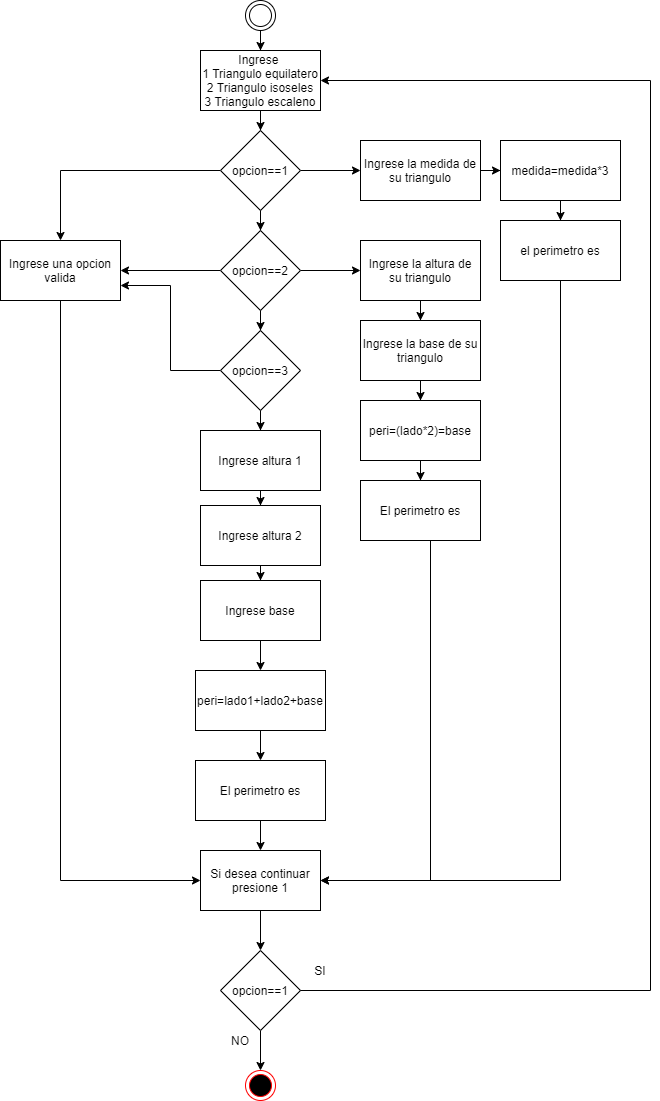

The diagram above was exported from draw.io. Its source (the exported page's mxGraphModel, read from the mxfile embedded in the PNG):
<mxGraphModel dx="920" dy="1626" grid="1" gridSize="10" guides="1" tooltips="1" connect="1" arrows="1" fold="1" page="1" pageScale="1" pageWidth="827" pageHeight="1169" math="0" shadow="0">
  <root>
    <mxCell id="WIyWlLk6GJQsqaUBKTNV-0" />
    <mxCell id="WIyWlLk6GJQsqaUBKTNV-1" parent="WIyWlLk6GJQsqaUBKTNV-0" />
    <mxCell id="tRA2dy3xICMEblNR959_-0" value="" style="ellipse;html=1;shape=endState;fillColor=#000000;strokeColor=#ff0000;" vertex="1" parent="WIyWlLk6GJQsqaUBKTNV-1">
      <mxGeometry x="385" y="1090" width="30" height="30" as="geometry" />
    </mxCell>
    <mxCell id="tRA2dy3xICMEblNR959_-9" style="edgeStyle=orthogonalEdgeStyle;rounded=0;orthogonalLoop=1;jettySize=auto;html=1;" edge="1" parent="WIyWlLk6GJQsqaUBKTNV-1" source="tRA2dy3xICMEblNR959_-1" target="tRA2dy3xICMEblNR959_-8">
      <mxGeometry relative="1" as="geometry" />
    </mxCell>
    <mxCell id="tRA2dy3xICMEblNR959_-1" value="" style="ellipse;shape=doubleEllipse;html=1;dashed=0;whitespace=wrap;aspect=fixed;" vertex="1" parent="WIyWlLk6GJQsqaUBKTNV-1">
      <mxGeometry x="385" y="20" width="30" height="30" as="geometry" />
    </mxCell>
    <mxCell id="tRA2dy3xICMEblNR959_-3" style="edgeStyle=orthogonalEdgeStyle;rounded=0;orthogonalLoop=1;jettySize=auto;html=1;" edge="1" parent="WIyWlLk6GJQsqaUBKTNV-1" source="tRA2dy3xICMEblNR959_-2" target="tRA2dy3xICMEblNR959_-0">
      <mxGeometry relative="1" as="geometry" />
    </mxCell>
    <mxCell id="tRA2dy3xICMEblNR959_-2" value="opcion==1" style="rhombus;whiteSpace=wrap;html=1;" vertex="1" parent="WIyWlLk6GJQsqaUBKTNV-1">
      <mxGeometry x="360" y="970" width="80" height="80" as="geometry" />
    </mxCell>
    <mxCell id="tRA2dy3xICMEblNR959_-15" style="edgeStyle=orthogonalEdgeStyle;rounded=0;orthogonalLoop=1;jettySize=auto;html=1;entryX=1;entryY=0.5;entryDx=0;entryDy=0;exitX=1;exitY=0.5;exitDx=0;exitDy=0;" edge="1" parent="WIyWlLk6GJQsqaUBKTNV-1" source="tRA2dy3xICMEblNR959_-2" target="tRA2dy3xICMEblNR959_-8">
      <mxGeometry relative="1" as="geometry">
        <Array as="points">
          <mxPoint x="790" y="1010" />
          <mxPoint x="790" y="100" />
        </Array>
      </mxGeometry>
    </mxCell>
    <mxCell id="tRA2dy3xICMEblNR959_-41" style="edgeStyle=orthogonalEdgeStyle;rounded=0;orthogonalLoop=1;jettySize=auto;html=1;" edge="1" parent="WIyWlLk6GJQsqaUBKTNV-1" source="tRA2dy3xICMEblNR959_-8" target="tRA2dy3xICMEblNR959_-40">
      <mxGeometry relative="1" as="geometry" />
    </mxCell>
    <mxCell id="tRA2dy3xICMEblNR959_-8" value="Ingrese&amp;nbsp;&lt;br&gt;1 Triangulo equilatero&lt;br&gt;2 Triangulo isoseles&lt;br&gt;3 Triangulo escaleno" style="rounded=0;whiteSpace=wrap;html=1;" vertex="1" parent="WIyWlLk6GJQsqaUBKTNV-1">
      <mxGeometry x="340" y="70" width="120" height="60" as="geometry" />
    </mxCell>
    <mxCell id="tRA2dy3xICMEblNR959_-17" value="SI" style="text;html=1;strokeColor=none;fillColor=none;align=center;verticalAlign=middle;whiteSpace=wrap;rounded=0;" vertex="1" parent="WIyWlLk6GJQsqaUBKTNV-1">
      <mxGeometry x="440" y="980" width="40" height="20" as="geometry" />
    </mxCell>
    <mxCell id="tRA2dy3xICMEblNR959_-18" value="NO" style="text;html=1;strokeColor=none;fillColor=none;align=center;verticalAlign=middle;whiteSpace=wrap;rounded=0;" vertex="1" parent="WIyWlLk6GJQsqaUBKTNV-1">
      <mxGeometry x="360" y="1050" width="40" height="20" as="geometry" />
    </mxCell>
    <mxCell id="tRA2dy3xICMEblNR959_-27" style="edgeStyle=orthogonalEdgeStyle;rounded=0;orthogonalLoop=1;jettySize=auto;html=1;" edge="1" parent="WIyWlLk6GJQsqaUBKTNV-1" source="tRA2dy3xICMEblNR959_-25" target="tRA2dy3xICMEblNR959_-2">
      <mxGeometry relative="1" as="geometry" />
    </mxCell>
    <mxCell id="tRA2dy3xICMEblNR959_-25" value="Si desea continuar presione 1" style="rounded=0;whiteSpace=wrap;html=1;" vertex="1" parent="WIyWlLk6GJQsqaUBKTNV-1">
      <mxGeometry x="340" y="870" width="120" height="60" as="geometry" />
    </mxCell>
    <mxCell id="tRA2dy3xICMEblNR959_-31" value="" style="edgeStyle=orthogonalEdgeStyle;rounded=0;orthogonalLoop=1;jettySize=auto;html=1;" edge="1" parent="WIyWlLk6GJQsqaUBKTNV-1" target="tRA2dy3xICMEblNR959_-30">
      <mxGeometry relative="1" as="geometry">
        <mxPoint x="400.0588235294117" y="210" as="sourcePoint" />
      </mxGeometry>
    </mxCell>
    <mxCell id="tRA2dy3xICMEblNR959_-33" value="" style="edgeStyle=orthogonalEdgeStyle;rounded=0;orthogonalLoop=1;jettySize=auto;html=1;" edge="1" parent="WIyWlLk6GJQsqaUBKTNV-1" target="tRA2dy3xICMEblNR959_-32">
      <mxGeometry relative="1" as="geometry">
        <mxPoint x="400.0588235294117" y="290" as="sourcePoint" />
      </mxGeometry>
    </mxCell>
    <mxCell id="tRA2dy3xICMEblNR959_-36" value="" style="edgeStyle=orthogonalEdgeStyle;rounded=0;orthogonalLoop=1;jettySize=auto;html=1;" edge="1" parent="WIyWlLk6GJQsqaUBKTNV-1" source="tRA2dy3xICMEblNR959_-32">
      <mxGeometry relative="1" as="geometry">
        <mxPoint x="400.0588235294117" y="390" as="targetPoint" />
      </mxGeometry>
    </mxCell>
    <mxCell id="tRA2dy3xICMEblNR959_-43" value="" style="edgeStyle=orthogonalEdgeStyle;rounded=0;orthogonalLoop=1;jettySize=auto;html=1;" edge="1" parent="WIyWlLk6GJQsqaUBKTNV-1" source="tRA2dy3xICMEblNR959_-40" target="tRA2dy3xICMEblNR959_-42">
      <mxGeometry relative="1" as="geometry" />
    </mxCell>
    <mxCell id="tRA2dy3xICMEblNR959_-47" style="edgeStyle=orthogonalEdgeStyle;rounded=0;orthogonalLoop=1;jettySize=auto;html=1;" edge="1" parent="WIyWlLk6GJQsqaUBKTNV-1" source="tRA2dy3xICMEblNR959_-40" target="tRA2dy3xICMEblNR959_-46">
      <mxGeometry relative="1" as="geometry" />
    </mxCell>
    <mxCell id="tRA2dy3xICMEblNR959_-54" style="edgeStyle=orthogonalEdgeStyle;rounded=0;orthogonalLoop=1;jettySize=auto;html=1;" edge="1" parent="WIyWlLk6GJQsqaUBKTNV-1" source="tRA2dy3xICMEblNR959_-40" target="tRA2dy3xICMEblNR959_-53">
      <mxGeometry relative="1" as="geometry" />
    </mxCell>
    <mxCell id="tRA2dy3xICMEblNR959_-40" value="opcion==1" style="rhombus;whiteSpace=wrap;html=1;" vertex="1" parent="WIyWlLk6GJQsqaUBKTNV-1">
      <mxGeometry x="360" y="150" width="80" height="80" as="geometry" />
    </mxCell>
    <mxCell id="tRA2dy3xICMEblNR959_-45" value="" style="edgeStyle=orthogonalEdgeStyle;rounded=0;orthogonalLoop=1;jettySize=auto;html=1;" edge="1" parent="WIyWlLk6GJQsqaUBKTNV-1" source="tRA2dy3xICMEblNR959_-42" target="tRA2dy3xICMEblNR959_-44">
      <mxGeometry relative="1" as="geometry" />
    </mxCell>
    <mxCell id="tRA2dy3xICMEblNR959_-48" style="edgeStyle=orthogonalEdgeStyle;rounded=0;orthogonalLoop=1;jettySize=auto;html=1;entryX=1;entryY=0.5;entryDx=0;entryDy=0;" edge="1" parent="WIyWlLk6GJQsqaUBKTNV-1" source="tRA2dy3xICMEblNR959_-42" target="tRA2dy3xICMEblNR959_-46">
      <mxGeometry relative="1" as="geometry" />
    </mxCell>
    <mxCell id="tRA2dy3xICMEblNR959_-65" style="edgeStyle=orthogonalEdgeStyle;rounded=0;orthogonalLoop=1;jettySize=auto;html=1;" edge="1" parent="WIyWlLk6GJQsqaUBKTNV-1" source="tRA2dy3xICMEblNR959_-42" target="tRA2dy3xICMEblNR959_-64">
      <mxGeometry relative="1" as="geometry" />
    </mxCell>
    <mxCell id="tRA2dy3xICMEblNR959_-42" value="opcion==2" style="rhombus;whiteSpace=wrap;html=1;" vertex="1" parent="WIyWlLk6GJQsqaUBKTNV-1">
      <mxGeometry x="360" y="250" width="80" height="80" as="geometry" />
    </mxCell>
    <mxCell id="tRA2dy3xICMEblNR959_-49" style="edgeStyle=orthogonalEdgeStyle;rounded=0;orthogonalLoop=1;jettySize=auto;html=1;entryX=1;entryY=0.75;entryDx=0;entryDy=0;" edge="1" parent="WIyWlLk6GJQsqaUBKTNV-1" source="tRA2dy3xICMEblNR959_-44" target="tRA2dy3xICMEblNR959_-46">
      <mxGeometry relative="1" as="geometry" />
    </mxCell>
    <mxCell id="tRA2dy3xICMEblNR959_-74" value="" style="edgeStyle=orthogonalEdgeStyle;rounded=0;orthogonalLoop=1;jettySize=auto;html=1;" edge="1" parent="WIyWlLk6GJQsqaUBKTNV-1" source="tRA2dy3xICMEblNR959_-44" target="tRA2dy3xICMEblNR959_-73">
      <mxGeometry relative="1" as="geometry" />
    </mxCell>
    <mxCell id="tRA2dy3xICMEblNR959_-44" value="opcion==3" style="rhombus;whiteSpace=wrap;html=1;" vertex="1" parent="WIyWlLk6GJQsqaUBKTNV-1">
      <mxGeometry x="360" y="350" width="80" height="80" as="geometry" />
    </mxCell>
    <mxCell id="tRA2dy3xICMEblNR959_-50" style="edgeStyle=orthogonalEdgeStyle;rounded=0;orthogonalLoop=1;jettySize=auto;html=1;entryX=0;entryY=0.5;entryDx=0;entryDy=0;" edge="1" parent="WIyWlLk6GJQsqaUBKTNV-1" source="tRA2dy3xICMEblNR959_-46" target="tRA2dy3xICMEblNR959_-25">
      <mxGeometry relative="1" as="geometry">
        <Array as="points">
          <mxPoint x="200" y="900" />
        </Array>
      </mxGeometry>
    </mxCell>
    <mxCell id="tRA2dy3xICMEblNR959_-46" value="Ingrese una opcion valida" style="rounded=0;whiteSpace=wrap;html=1;" vertex="1" parent="WIyWlLk6GJQsqaUBKTNV-1">
      <mxGeometry x="140" y="260" width="120" height="60" as="geometry" />
    </mxCell>
    <mxCell id="tRA2dy3xICMEblNR959_-60" value="" style="edgeStyle=orthogonalEdgeStyle;rounded=0;orthogonalLoop=1;jettySize=auto;html=1;" edge="1" parent="WIyWlLk6GJQsqaUBKTNV-1" source="tRA2dy3xICMEblNR959_-53" target="tRA2dy3xICMEblNR959_-59">
      <mxGeometry relative="1" as="geometry" />
    </mxCell>
    <mxCell id="tRA2dy3xICMEblNR959_-53" value="Ingrese la medida de su triangulo" style="rounded=0;whiteSpace=wrap;html=1;" vertex="1" parent="WIyWlLk6GJQsqaUBKTNV-1">
      <mxGeometry x="500" y="160" width="120" height="60" as="geometry" />
    </mxCell>
    <mxCell id="tRA2dy3xICMEblNR959_-62" value="" style="edgeStyle=orthogonalEdgeStyle;rounded=0;orthogonalLoop=1;jettySize=auto;html=1;" edge="1" parent="WIyWlLk6GJQsqaUBKTNV-1" source="tRA2dy3xICMEblNR959_-59" target="tRA2dy3xICMEblNR959_-61">
      <mxGeometry relative="1" as="geometry" />
    </mxCell>
    <mxCell id="tRA2dy3xICMEblNR959_-59" value="medida=medida*3" style="rounded=0;whiteSpace=wrap;html=1;" vertex="1" parent="WIyWlLk6GJQsqaUBKTNV-1">
      <mxGeometry x="640" y="160" width="120" height="60" as="geometry" />
    </mxCell>
    <mxCell id="tRA2dy3xICMEblNR959_-63" style="edgeStyle=orthogonalEdgeStyle;rounded=0;orthogonalLoop=1;jettySize=auto;html=1;entryX=1;entryY=0.5;entryDx=0;entryDy=0;" edge="1" parent="WIyWlLk6GJQsqaUBKTNV-1" source="tRA2dy3xICMEblNR959_-61" target="tRA2dy3xICMEblNR959_-25">
      <mxGeometry relative="1" as="geometry">
        <Array as="points">
          <mxPoint x="700" y="900" />
        </Array>
      </mxGeometry>
    </mxCell>
    <mxCell id="tRA2dy3xICMEblNR959_-61" value="el perimetro es" style="rounded=0;whiteSpace=wrap;html=1;" vertex="1" parent="WIyWlLk6GJQsqaUBKTNV-1">
      <mxGeometry x="640" y="240" width="120" height="60" as="geometry" />
    </mxCell>
    <mxCell id="tRA2dy3xICMEblNR959_-67" value="" style="edgeStyle=orthogonalEdgeStyle;rounded=0;orthogonalLoop=1;jettySize=auto;html=1;" edge="1" parent="WIyWlLk6GJQsqaUBKTNV-1" source="tRA2dy3xICMEblNR959_-64" target="tRA2dy3xICMEblNR959_-66">
      <mxGeometry relative="1" as="geometry" />
    </mxCell>
    <mxCell id="tRA2dy3xICMEblNR959_-64" value="Ingrese la altura de su triangulo" style="rounded=0;whiteSpace=wrap;html=1;" vertex="1" parent="WIyWlLk6GJQsqaUBKTNV-1">
      <mxGeometry x="500" y="260" width="120" height="60" as="geometry" />
    </mxCell>
    <mxCell id="tRA2dy3xICMEblNR959_-69" value="" style="edgeStyle=orthogonalEdgeStyle;rounded=0;orthogonalLoop=1;jettySize=auto;html=1;" edge="1" parent="WIyWlLk6GJQsqaUBKTNV-1" source="tRA2dy3xICMEblNR959_-66" target="tRA2dy3xICMEblNR959_-68">
      <mxGeometry relative="1" as="geometry" />
    </mxCell>
    <mxCell id="tRA2dy3xICMEblNR959_-66" value="Ingrese la base de su triangulo" style="rounded=0;whiteSpace=wrap;html=1;" vertex="1" parent="WIyWlLk6GJQsqaUBKTNV-1">
      <mxGeometry x="500" y="340" width="120" height="60" as="geometry" />
    </mxCell>
    <mxCell id="tRA2dy3xICMEblNR959_-71" value="" style="edgeStyle=orthogonalEdgeStyle;rounded=0;orthogonalLoop=1;jettySize=auto;html=1;" edge="1" parent="WIyWlLk6GJQsqaUBKTNV-1" source="tRA2dy3xICMEblNR959_-68" target="tRA2dy3xICMEblNR959_-70">
      <mxGeometry relative="1" as="geometry" />
    </mxCell>
    <mxCell id="tRA2dy3xICMEblNR959_-68" value="peri=(lado*2)=base" style="rounded=0;whiteSpace=wrap;html=1;" vertex="1" parent="WIyWlLk6GJQsqaUBKTNV-1">
      <mxGeometry x="500" y="420" width="120" height="60" as="geometry" />
    </mxCell>
    <mxCell id="tRA2dy3xICMEblNR959_-72" style="edgeStyle=orthogonalEdgeStyle;rounded=0;orthogonalLoop=1;jettySize=auto;html=1;entryX=1;entryY=0.5;entryDx=0;entryDy=0;" edge="1" parent="WIyWlLk6GJQsqaUBKTNV-1" source="tRA2dy3xICMEblNR959_-70" target="tRA2dy3xICMEblNR959_-25">
      <mxGeometry relative="1" as="geometry">
        <Array as="points">
          <mxPoint x="570" y="900" />
        </Array>
      </mxGeometry>
    </mxCell>
    <mxCell id="tRA2dy3xICMEblNR959_-70" value="El perimetro es" style="rounded=0;whiteSpace=wrap;html=1;" vertex="1" parent="WIyWlLk6GJQsqaUBKTNV-1">
      <mxGeometry x="500" y="500" width="120" height="60" as="geometry" />
    </mxCell>
    <mxCell id="tRA2dy3xICMEblNR959_-76" value="" style="edgeStyle=orthogonalEdgeStyle;rounded=0;orthogonalLoop=1;jettySize=auto;html=1;" edge="1" parent="WIyWlLk6GJQsqaUBKTNV-1" source="tRA2dy3xICMEblNR959_-73" target="tRA2dy3xICMEblNR959_-75">
      <mxGeometry relative="1" as="geometry" />
    </mxCell>
    <mxCell id="tRA2dy3xICMEblNR959_-73" value="Ingrese altura 1" style="rounded=0;whiteSpace=wrap;html=1;" vertex="1" parent="WIyWlLk6GJQsqaUBKTNV-1">
      <mxGeometry x="340" y="450" width="120" height="60" as="geometry" />
    </mxCell>
    <mxCell id="tRA2dy3xICMEblNR959_-80" value="" style="edgeStyle=orthogonalEdgeStyle;rounded=0;orthogonalLoop=1;jettySize=auto;html=1;" edge="1" parent="WIyWlLk6GJQsqaUBKTNV-1" source="tRA2dy3xICMEblNR959_-75" target="tRA2dy3xICMEblNR959_-79">
      <mxGeometry relative="1" as="geometry" />
    </mxCell>
    <mxCell id="tRA2dy3xICMEblNR959_-75" value="Ingrese altura 2" style="rounded=0;whiteSpace=wrap;html=1;" vertex="1" parent="WIyWlLk6GJQsqaUBKTNV-1">
      <mxGeometry x="340" y="525" width="120" height="60" as="geometry" />
    </mxCell>
    <mxCell id="tRA2dy3xICMEblNR959_-82" value="" style="edgeStyle=orthogonalEdgeStyle;rounded=0;orthogonalLoop=1;jettySize=auto;html=1;" edge="1" parent="WIyWlLk6GJQsqaUBKTNV-1" source="tRA2dy3xICMEblNR959_-79" target="tRA2dy3xICMEblNR959_-81">
      <mxGeometry relative="1" as="geometry" />
    </mxCell>
    <mxCell id="tRA2dy3xICMEblNR959_-79" value="Ingrese base" style="rounded=0;whiteSpace=wrap;html=1;" vertex="1" parent="WIyWlLk6GJQsqaUBKTNV-1">
      <mxGeometry x="340" y="600" width="120" height="60" as="geometry" />
    </mxCell>
    <mxCell id="tRA2dy3xICMEblNR959_-84" value="" style="edgeStyle=orthogonalEdgeStyle;rounded=0;orthogonalLoop=1;jettySize=auto;html=1;" edge="1" parent="WIyWlLk6GJQsqaUBKTNV-1" source="tRA2dy3xICMEblNR959_-81" target="tRA2dy3xICMEblNR959_-83">
      <mxGeometry relative="1" as="geometry" />
    </mxCell>
    <mxCell id="tRA2dy3xICMEblNR959_-81" value="peri=lado1+lado2+base" style="rounded=0;whiteSpace=wrap;html=1;" vertex="1" parent="WIyWlLk6GJQsqaUBKTNV-1">
      <mxGeometry x="335" y="690" width="130" height="60" as="geometry" />
    </mxCell>
    <mxCell id="tRA2dy3xICMEblNR959_-85" value="" style="edgeStyle=orthogonalEdgeStyle;rounded=0;orthogonalLoop=1;jettySize=auto;html=1;" edge="1" parent="WIyWlLk6GJQsqaUBKTNV-1" source="tRA2dy3xICMEblNR959_-83" target="tRA2dy3xICMEblNR959_-25">
      <mxGeometry relative="1" as="geometry" />
    </mxCell>
    <mxCell id="tRA2dy3xICMEblNR959_-83" value="El perimetro es" style="rounded=0;whiteSpace=wrap;html=1;" vertex="1" parent="WIyWlLk6GJQsqaUBKTNV-1">
      <mxGeometry x="335" y="780" width="130" height="60" as="geometry" />
    </mxCell>
  </root>
</mxGraphModel>